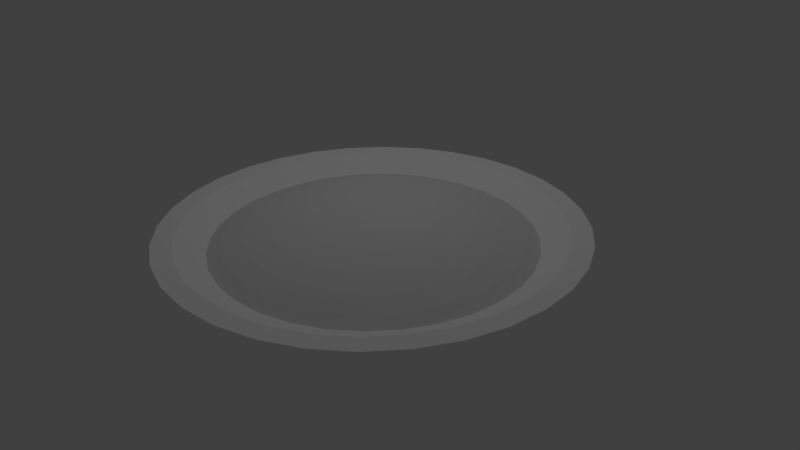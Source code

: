 # Source: spaghetti2.blend  (saved by Blender 2.79.0; exported with 4.5.12 LTS)
import bpy
from mathutils import Matrix  # noqa: F401  (used for matrix-valued properties, if any)

bpy.ops.wm.read_factory_settings(use_empty=True)
scene = bpy.context.scene
scene.name = 'Scene'

# ---- collections
col_collection_1 = bpy.data.collections.new('Collection 1'); scene.collection.children.link(col_collection_1)

# ---- materials (node trees are filled in below, after node groups)
mat_materialsin = bpy.data.materials.new('MaterialSin')
mat_materialsin.alpha_threshold = 0.0
mat_materialsin.use_transparent_shadow = False
mat_materialsin.roughness = 0.5
mat_materialsin.specular_intensity = 0.0
mat_materialsin.line_color = (0.0, 0.0, 0.0, 1.0)
mat_material_001 = bpy.data.materials.new('Material.001')
mat_material_001.alpha_threshold = 0.0
mat_material_001.use_transparent_shadow = False
mat_material_001.diffuse_color = (1.0, 1.0, 1.0, 1.0)
mat_material_001.roughness = 0.5
mat_material_001.specular_intensity = 0.0
mat_material_001.line_color = (0.0, 0.0, 0.0, 1.0)

# ---- material node trees

# ---- world
world_world = bpy.data.worlds.new('World'); scene.world = world_world
world_world.color = (0.05088, 0.05088, 0.05088)
world_world.use_sun_shadow = False
world_world.sun_shadow_jitter_overblur = 0.0
world_world.cycles.sampling_method = 'NONE'
world_world.cycles.sample_map_resolution = 256

# ---- cameras
cam_camera = bpy.data.cameras.new('Camera')
cam_camera.clip_end = 100.0
cam_camera.lens = 35.0
cam_camera.sensor_width = 32.0
cam_camera.sensor_height = 18.0
cam_camera.ortho_scale = 7.314
cam_camera.dof.focus_distance = 0.0
cam_camera.dof.aperture_fstop = 128.0

# ---- lights
light_lamp = bpy.data.lights.new('Lamp', 'POINT')
light_lamp.transmission_factor = 0.0
light_lamp.cutoff_distance = 30.0
light_lamp.energy = 100.0
light_lamp.shadow_buffer_clip_start = 1.001
light_lamp.shadow_soft_size = 0.1
light_lamp.shadow_maximum_resolution = 0.006
light_lamp.use_absolute_resolution = True
light_lamp.cycles.use_multiple_importance_sampling = False

# ---- meshes
me_cylinder = bpy.data.meshes.new('Cylinder')
me_cylinder.from_pydata([(-0.5863, -0.03586, -0.5573), (-1.011, -0.03586, -0.6105), (-1.402, -0.03586, -0.6969), (-1.744, -0.03586, -0.8131), (-2.026, -0.03586, -0.9548), (-2.235, -0.03586, -1.116), (-0.5778, 0.05022, -0.5573), (-0.9939, 0.133, -0.6105), (-1.377, 0.2093, -0.6969), (-1.714, 0.2761, -0.8131), (-1.989, 0.331, -0.9548), (-2.194, 0.3718, -1.116), (-0.5527, 0.133, -0.5573), (-0.9447, 0.2954, -0.6105), (-1.306, 0.445, -0.6969), (-1.623, 0.5761, -0.8131), (-1.882, 0.6838, -0.9548), (-2.076, 0.7638, -1.116), (-0.5119, 0.2093, -0.5573), (-0.8647, 0.445, -0.6105), (-1.19, 0.6622, -0.6969), (-1.475, 0.8526, -0.8131), (-1.709, 1.009, -0.9548), (-1.882, 1.125, -1.116), (-0.457, 0.2761, -0.5573), (-0.7571, 0.5761, -0.6105), (-1.034, 0.8526, -0.6969), (-1.276, 1.095, -0.8131), (-1.475, 1.294, -0.9548), (-1.623, 1.442, -1.116), (-0.3902, 0.331, -0.5573), (-0.6259, 0.6838, -0.6105), (-0.8431, 1.009, -0.6969), (-1.034, 1.294, -0.8131), (-1.19, 1.528, -0.9548), (-1.306, 1.702, -1.116), (-0.3139, 0.3718, -0.5573), (-0.4763, 0.7638, -0.6105), (-0.6259, 1.125, -0.6969), (-0.7571, 1.442, -0.8131), (-0.8647, 1.702, -0.9548), (-0.9447, 1.895, -1.116), (-0.2311, 0.3969, -0.5573), (-0.3139, 0.813, -0.6105), (-0.3902, 1.197, -0.6969), (-0.457, 1.533, -0.8131), (-0.5119, 1.809, -0.9548), (-0.5527, 2.014, -1.116), (-0.1451, 0.4054, -0.5573), (-0.1451, 0.8296, -0.6105), (-0.1451, 1.221, -0.6969), (-0.1451, 1.563, -0.8131), (-0.145, 1.845, -0.9548), (-0.1451, 2.054, -1.116), (-0.05897, 0.3969, -0.5573), (0.0238, 0.813, -0.6105), (0.1001, 1.197, -0.6969), (0.1669, 1.533, -0.8131), (0.2218, 1.809, -0.9548), (0.2626, 2.014, -1.116), (0.0238, 0.3718, -0.5573), (0.1862, 0.7638, -0.6105), (0.3358, 1.125, -0.6969), (0.467, 1.442, -0.8131), (0.5746, 1.702, -0.9548), (0.6546, 1.895, -1.116), (0.1001, 0.331, -0.5573), (0.3358, 0.6838, -0.6105), (0.553, 1.009, -0.6969), (0.7434, 1.294, -0.8131), (0.8997, 1.528, -0.9548), (1.016, 1.702, -1.116), (0.1669, 0.2761, -0.5573), (0.467, 0.5761, -0.6105), (0.7434, 0.8526, -0.6969), (0.9858, 1.095, -0.8131), (1.185, 1.294, -0.9548), (1.332, 1.442, -1.116), (0.2218, 0.2093, -0.5573), (0.5746, 0.445, -0.6105), (0.8997, 0.6622, -0.6969), (1.185, 0.8526, -0.8131), (1.419, 1.009, -0.9548), (1.592, 1.125, -1.116), (0.2626, 0.133, -0.5573), (0.6546, 0.2954, -0.6105), (1.016, 0.445, -0.6969), (1.332, 0.5761, -0.8131), (1.592, 0.6838, -0.9548), (1.785, 0.7638, -1.116), (0.2877, 0.05022, -0.5573), (0.7038, 0.133, -0.6105), (1.087, 0.2093, -0.6969), (1.423, 0.2761, -0.8131), (1.699, 0.331, -0.9548), (1.904, 0.3718, -1.116), (0.2962, -0.03586, -0.5573), (0.7205, -0.03586, -0.6105), (1.111, -0.03586, -0.6969), (1.454, -0.03586, -0.8131), (1.735, -0.03586, -0.9548), (1.944, -0.03586, -1.116), (0.2877, -0.1219, -0.5573), (0.7038, -0.2047, -0.6105), (1.087, -0.281, -0.6969), (1.423, -0.3479, -0.8131), (1.699, -0.4027, -0.9548), (1.904, -0.4435, -1.116), (0.2626, -0.2047, -0.5573), (0.6546, -0.3671, -0.6105), (1.016, -0.5167, -0.6969), (1.332, -0.6479, -0.8131), (1.592, -0.7555, -0.9548), (1.785, -0.8355, -1.116), (0.2218, -0.281, -0.5573), (0.5746, -0.5167, -0.6105), (0.8997, -0.7339, -0.6969), (1.185, -0.9244, -0.8131), (1.419, -1.081, -0.9548), (1.592, -1.197, -1.116), (0.1669, -0.3479, -0.5573), (0.467, -0.6479, -0.6105), (0.7434, -0.9244, -0.6969), (0.9858, -1.167, -0.8131), (1.185, -1.366, -0.9548), (1.332, -1.513, -1.116), (0.1001, -0.4027, -0.5573), (0.3358, -0.7555, -0.6105), (0.553, -1.081, -0.6969), (0.7434, -1.366, -0.8131), (0.8997, -1.599, -0.9548), (1.016, -1.773, -1.116), (0.0238, -0.4435, -0.5573), (0.1862, -0.8355, -0.6105), (0.3358, -1.197, -0.6969), (0.467, -1.513, -0.8131), (0.5746, -1.773, -0.9548), (0.6546, -1.966, -1.116), (-0.05897, -0.4686, -0.5573), (0.0238, -0.8847, -0.6105), (0.1001, -1.268, -0.6969), (0.1669, -1.604, -0.8131), (0.2218, -1.88, -0.9548), (0.2626, -2.085, -1.116), (-0.1451, -0.4771, -0.5573), (-0.1451, -0.9014, -0.6105), (-0.1451, -1.292, -0.6969), (-0.1451, -1.635, -0.8131), (-0.1451, -1.916, -0.9548), (-0.1451, -2.125, -1.116), (-0.2311, -0.4686, -0.5573), (-0.3139, -0.8847, -0.6105), (-0.3902, -1.268, -0.6969), (-0.457, -1.604, -0.8131), (-0.5119, -1.88, -0.9548), (-0.5527, -2.085, -1.116), (-0.3139, -0.4435, -0.5573), (-0.4763, -0.8355, -0.6105), (-0.6259, -1.197, -0.6969), (-0.7571, -1.513, -0.8131), (-0.8647, -1.773, -0.9548), (-0.9447, -1.966, -1.116), (-0.3902, -0.4027, -0.5573), (-0.6259, -0.7555, -0.6105), (-0.8431, -1.081, -0.6969), (-1.034, -1.366, -0.8131), (-1.19, -1.599, -0.9548), (-1.306, -1.773, -1.116), (-0.457, -0.3479, -0.5573), (-0.7571, -0.6479, -0.6105), (-1.034, -0.9244, -0.6969), (-1.276, -1.167, -0.8131), (-1.475, -1.366, -0.9548), (-1.623, -1.513, -1.116), (-0.5119, -0.281, -0.5573), (-0.8647, -0.5167, -0.6105), (-1.19, -0.7339, -0.6969), (-1.475, -0.9244, -0.8131), (-1.709, -1.081, -0.9548), (-1.882, -1.197, -1.116), (-0.1451, -0.03586, -0.5393), (-0.5527, -0.2047, -0.5573), (-0.9447, -0.3671, -0.6105), (-1.306, -0.5167, -0.6969), (-1.623, -0.6479, -0.8131), (-1.882, -0.7555, -0.9548), (-2.076, -0.8355, -1.116), (-0.5778, -0.1219, -0.5573), (-0.9939, -0.2047, -0.6105), (-1.377, -0.281, -0.6969), (-1.714, -0.3479, -0.8131), (-1.989, -0.4027, -0.9548), (-2.194, -0.4435, -1.116)], [], [(5, 4, 10, 11), (3, 2, 8, 9), (1, 0, 6, 7), (4, 3, 9, 10), (2, 1, 7, 8), (10, 9, 15, 16), (8, 7, 13, 14), (11, 10, 16, 17), (9, 8, 14, 15), (7, 6, 12, 13), (16, 15, 21, 22), (14, 13, 19, 20), (17, 16, 22, 23), (15, 14, 20, 21), (13, 12, 18, 19), (22, 21, 27, 28), (20, 19, 25, 26), (23, 22, 28, 29), (21, 20, 26, 27), (19, 18, 24, 25), (28, 27, 33, 34), (26, 25, 31, 32), (29, 28, 34, 35), (27, 26, 32, 33), (25, 24, 30, 31), (34, 33, 39, 40), (32, 31, 37, 38), (35, 34, 40, 41), (33, 32, 38, 39), (31, 30, 36, 37), (40, 39, 45, 46), (38, 37, 43, 44), (41, 40, 46, 47), (39, 38, 44, 45), (37, 36, 42, 43), (46, 45, 51, 52), (44, 43, 49, 50), (47, 46, 52, 53), (45, 44, 50, 51), (43, 42, 48, 49), (52, 51, 57, 58), (50, 49, 55, 56), (53, 52, 58, 59), (51, 50, 56, 57), (49, 48, 54, 55), (58, 57, 63, 64), (56, 55, 61, 62), (59, 58, 64, 65), (57, 56, 62, 63), (55, 54, 60, 61), (64, 63, 69, 70), (62, 61, 67, 68), (65, 64, 70, 71), (63, 62, 68, 69), (61, 60, 66, 67), (70, 69, 75, 76), (68, 67, 73, 74), (71, 70, 76, 77), (69, 68, 74, 75), (67, 66, 72, 73), (76, 75, 81, 82), (74, 73, 79, 80), (77, 76, 82, 83), (75, 74, 80, 81), (73, 72, 78, 79), (82, 81, 87, 88), (80, 79, 85, 86), (83, 82, 88, 89), (81, 80, 86, 87), (79, 78, 84, 85), (88, 87, 93, 94), (86, 85, 91, 92), (89, 88, 94, 95), (87, 86, 92, 93), (85, 84, 90, 91), (94, 93, 99, 100), (92, 91, 97, 98), (95, 94, 100, 101), (93, 92, 98, 99), (91, 90, 96, 97), (100, 99, 105, 106), (98, 97, 103, 104), (101, 100, 106, 107), (99, 98, 104, 105), (97, 96, 102, 103), (106, 105, 111, 112), (104, 103, 109, 110), (107, 106, 112, 113), (105, 104, 110, 111), (103, 102, 108, 109), (112, 111, 117, 118), (110, 109, 115, 116), (113, 112, 118, 119), (111, 110, 116, 117), (109, 108, 114, 115), (118, 117, 123, 124), (116, 115, 121, 122), (119, 118, 124, 125), (117, 116, 122, 123), (115, 114, 120, 121), (124, 123, 129, 130), (122, 121, 127, 128), (125, 124, 130, 131), (123, 122, 128, 129), (121, 120, 126, 127), (130, 129, 135, 136), (128, 127, 133, 134), (131, 130, 136, 137), (129, 128, 134, 135), (127, 126, 132, 133), (136, 135, 141, 142), (134, 133, 139, 140), (137, 136, 142, 143), (135, 134, 140, 141), (133, 132, 138, 139), (142, 141, 147, 148), (140, 139, 145, 146), (143, 142, 148, 149), (141, 140, 146, 147), (139, 138, 144, 145), (148, 147, 153, 154), (146, 145, 151, 152), (149, 148, 154, 155), (147, 146, 152, 153), (145, 144, 150, 151), (154, 153, 159, 160), (152, 151, 157, 158), (155, 154, 160, 161), (153, 152, 158, 159), (151, 150, 156, 157), (160, 159, 165, 166), (158, 157, 163, 164), (161, 160, 166, 167), (159, 158, 164, 165), (157, 156, 162, 163), (166, 165, 171, 172), (164, 163, 169, 170), (167, 166, 172, 173), (165, 164, 170, 171), (163, 162, 168, 169), (172, 171, 177, 178), (170, 169, 175, 176), (173, 172, 178, 179), (171, 170, 176, 177), (169, 168, 174, 175), (178, 177, 184, 185), (176, 175, 182, 183), (179, 178, 185, 186), (177, 176, 183, 184), (175, 174, 181, 182), (185, 184, 190, 191), (183, 182, 188, 189), (186, 185, 191, 192), (184, 183, 189, 190), (182, 181, 187, 188), (0, 180, 6), (6, 180, 12), (12, 180, 18), (18, 180, 24), (24, 180, 30), (30, 180, 36), (36, 180, 42), (42, 180, 48), (48, 180, 54), (54, 180, 60), (60, 180, 66), (66, 180, 72), (72, 180, 78), (78, 180, 84), (84, 180, 90), (90, 180, 96), (96, 180, 102), (102, 180, 108), (108, 180, 114), (114, 180, 120), (120, 180, 126), (126, 180, 132), (132, 180, 138), (138, 180, 144), (144, 180, 150), (150, 180, 156), (156, 180, 162), (162, 180, 168), (168, 180, 174), (174, 180, 181), (181, 180, 187), (191, 190, 3, 4), (189, 188, 1, 2), (187, 180, 0), (192, 191, 4, 5), (190, 189, 2, 3), (188, 187, 0, 1)])
_uv = me_cylinder.uv_layers.new(name='UVMap')
_uv.uv.foreach_set('vector', [0.1109, 0.1825, 0.1592, 0.2219, 0.1118, 0.2936, 0.05668, 0.2641, 0.2157, 0.268, 0.2794, 0.3202, 0.2486, 0.3666, 0.176, 0.3278, 0.3492, 0.3772, 0.4232, 0.4378, 0.4125, 0.4539, 0.3281, 0.4089, 0.1592, 0.2219, 0.2157, 0.268, 0.176, 0.3278, 0.1118, 0.2936, 0.2794, 0.3202, 0.3492, 0.3772, 0.3281, 0.4089, 0.2486, 0.3666, 0.1118, 0.2936, 0.176, 0.3278, 0.1486, 0.3942, 0.07904, 0.3731, 0.2486, 0.3666, 0.3281, 0.4089, 0.3136, 0.4441, 0.2274, 0.4181, 0.05668, 0.2641, 0.1118, 0.2936, 0.07904, 0.3731, 0.01923, 0.3548, 0.176, 0.3278, 0.2486, 0.3666, 0.2274, 0.4181, 0.1486, 0.3942, 0.3281, 0.4089, 0.4125, 0.4539, 0.4052, 0.4717, 0.3136, 0.4441, 0.07904, 0.3731, 0.1486, 0.3942, 0.1348, 0.4647, 0.06235, 0.4574, 0.2274, 0.4181, 0.3136, 0.4441, 0.3063, 0.4815, 0.2166, 0.4727, 0.01923, 0.3548, 0.07904, 0.3731, 0.06235, 0.4574, 9.996e-05, 0.4512, 0.1486, 0.3942, 0.2274, 0.4181, 0.2166, 0.4727, 0.1348, 0.4647, 0.3136, 0.4441, 0.4052, 0.4717, 0.4014, 0.4907, 0.3063, 0.4815, 0.06235, 0.4574, 0.1348, 0.4647, 0.1349, 0.5365, 0.06241, 0.5435, 0.2166, 0.4727, 0.3063, 0.4815, 0.3063, 0.5195, 0.2167, 0.5284, 9.996e-05, 0.4512, 0.06235, 0.4574, 0.06241, 0.5435, 0.0001, 0.5495, 0.1348, 0.4647, 0.2166, 0.4727, 0.2167, 0.5284, 0.1349, 0.5365, 0.3063, 0.4815, 0.4014, 0.4907, 0.4015, 0.51, 0.3063, 0.5195, 0.06241, 0.5435, 0.1349, 0.5365, 0.1489, 0.6069, 0.07923, 0.6279, 0.2167, 0.5284, 0.3063, 0.5195, 0.3138, 0.5568, 0.2277, 0.583, 0.0001, 0.5495, 0.06241, 0.5435, 0.07923, 0.6279, 0.01927, 0.6459, 0.1349, 0.5365, 0.2167, 0.5284, 0.2277, 0.583, 0.1489, 0.6069, 0.3063, 0.5195, 0.4015, 0.51, 0.4053, 0.5289, 0.3138, 0.5568, 0.07923, 0.6279, 0.1489, 0.6069, 0.1765, 0.6732, 0.1122, 0.7074, 0.2277, 0.583, 0.3138, 0.5568, 0.3284, 0.5919, 0.249, 0.6344, 0.01927, 0.6459, 0.07923, 0.6279, 0.1122, 0.7074, 0.05687, 0.7367, 0.1489, 0.6069, 0.2277, 0.583, 0.249, 0.6344, 0.1765, 0.6732, 0.3138, 0.5568, 0.4053, 0.5289, 0.4127, 0.5468, 0.3284, 0.5919, 0.1122, 0.7074, 0.1765, 0.6732, 0.2164, 0.7329, 0.16, 0.7789, 0.249, 0.6344, 0.3284, 0.5919, 0.3496, 0.6235, 0.28, 0.6807, 0.05687, 0.7367, 0.1122, 0.7074, 0.16, 0.7789, 0.1115, 0.8185, 0.1765, 0.6732, 0.249, 0.6344, 0.28, 0.6807, 0.2164, 0.7329, 0.3284, 0.5919, 0.4127, 0.5468, 0.4234, 0.5628, 0.3496, 0.6235, 0.16, 0.7789, 0.2164, 0.7329, 0.2672, 0.7836, 0.2208, 0.8398, 0.28, 0.6807, 0.3496, 0.6235, 0.3766, 0.6504, 0.3194, 0.7201, 0.1115, 0.8185, 0.16, 0.7789, 0.2208, 0.8398, 0.181, 0.8881, 0.2164, 0.7329, 0.28, 0.6807, 0.3194, 0.7201, 0.2672, 0.7836, 0.3496, 0.6235, 0.4234, 0.5628, 0.4371, 0.5764, 0.3766, 0.6504, 0.2208, 0.8398, 0.2672, 0.7836, 0.3269, 0.8235, 0.2924, 0.8877, 0.3194, 0.7201, 0.3766, 0.6504, 0.4082, 0.6715, 0.3658, 0.751, 0.181, 0.8881, 0.2208, 0.8398, 0.2924, 0.8877, 0.2627, 0.9428, 0.2672, 0.7836, 0.3194, 0.7201, 0.3658, 0.751, 0.3269, 0.8235, 0.3766, 0.6504, 0.4371, 0.5764, 0.4532, 0.5872, 0.4082, 0.6715, 0.2924, 0.8877, 0.3269, 0.8235, 0.3933, 0.851, 0.372, 0.9206, 0.3658, 0.751, 0.4082, 0.6715, 0.4434, 0.686, 0.4173, 0.7722, 0.2627, 0.9428, 0.2924, 0.8877, 0.372, 0.9206, 0.3536, 0.9805, 0.3269, 0.8235, 0.3658, 0.751, 0.4173, 0.7722, 0.3933, 0.851, 0.4082, 0.6715, 0.4532, 0.5872, 0.4711, 0.5945, 0.4434, 0.686, 0.372, 0.9206, 0.3933, 0.851, 0.4637, 0.865, 0.4564, 0.9375, 0.4173, 0.7722, 0.4434, 0.686, 0.4807, 0.6934, 0.4719, 0.7831, 0.3536, 0.9805, 0.372, 0.9206, 0.4564, 0.9375, 0.4501, 0.9998, 0.3933, 0.851, 0.4173, 0.7722, 0.4719, 0.7831, 0.4637, 0.865, 0.4434, 0.686, 0.4711, 0.5945, 0.49, 0.5983, 0.4807, 0.6934, 0.4564, 0.9375, 0.4637, 0.865, 0.5356, 0.865, 0.5425, 0.9375, 0.4719, 0.7831, 0.4807, 0.6934, 0.5188, 0.6934, 0.5276, 0.783, 0.4501, 0.9998, 0.4564, 0.9375, 0.5425, 0.9375, 0.5485, 0.9999, 0.4637, 0.865, 0.4719, 0.7831, 0.5276, 0.783, 0.5356, 0.865, 0.4807, 0.6934, 0.49, 0.5983, 0.5093, 0.5982, 0.5188, 0.6934, 0.5425, 0.9375, 0.5356, 0.865, 0.6061, 0.8509, 0.627, 0.9207, 0.5276, 0.783, 0.5188, 0.6934, 0.5561, 0.6859, 0.5823, 0.7721, 0.5485, 0.9999, 0.5425, 0.9375, 0.627, 0.9207, 0.645, 0.9808, 0.5356, 0.865, 0.5276, 0.783, 0.5823, 0.7721, 0.6061, 0.8509, 0.5188, 0.6934, 0.5093, 0.5982, 0.5283, 0.5944, 0.5561, 0.6859, 0.627, 0.9207, 0.6061, 0.8509, 0.6725, 0.8234, 0.7067, 0.8878, 0.5823, 0.7721, 0.5561, 0.6859, 0.5913, 0.6713, 0.6337, 0.7508, 0.645, 0.9808, 0.627, 0.9207, 0.7067, 0.8878, 0.736, 0.9432, 0.6061, 0.8509, 0.5823, 0.7721, 0.6337, 0.7508, 0.6725, 0.8234, 0.5561, 0.6859, 0.5283, 0.5944, 0.5461, 0.587, 0.5913, 0.6713, 0.7067, 0.8878, 0.6725, 0.8234, 0.7322, 0.7835, 0.7783, 0.84, 0.6337, 0.7508, 0.5913, 0.6713, 0.6229, 0.6501, 0.6801, 0.7198, 0.736, 0.9432, 0.7067, 0.8878, 0.7783, 0.84, 0.8179, 0.8886, 0.6725, 0.8234, 0.6337, 0.7508, 0.6801, 0.7198, 0.7322, 0.7835, 0.5913, 0.6713, 0.5461, 0.587, 0.5622, 0.5762, 0.6229, 0.6501, 0.7783, 0.84, 0.7322, 0.7835, 0.7831, 0.7327, 0.8393, 0.7791, 0.6801, 0.7198, 0.6229, 0.6501, 0.6498, 0.6232, 0.7195, 0.6803, 0.8179, 0.8886, 0.7783, 0.84, 0.8393, 0.7791, 0.8876, 0.819, 0.7322, 0.7835, 0.6801, 0.7198, 0.7195, 0.6803, 0.7831, 0.7327, 0.6229, 0.6501, 0.5622, 0.5762, 0.5758, 0.5626, 0.6498, 0.6232, 0.8393, 0.7791, 0.7831, 0.7327, 0.823, 0.6729, 0.8872, 0.7074, 0.7195, 0.6803, 0.6498, 0.6232, 0.6709, 0.5915, 0.7504, 0.634, 0.8876, 0.819, 0.8393, 0.7791, 0.8872, 0.7074, 0.9424, 0.7372, 0.7831, 0.7327, 0.7195, 0.6803, 0.7504, 0.634, 0.823, 0.6729, 0.6498, 0.6232, 0.5758, 0.5626, 0.5865, 0.5465, 0.6709, 0.5915, 0.8872, 0.7074, 0.823, 0.6729, 0.8505, 0.6064, 0.9202, 0.6278, 0.7504, 0.634, 0.6709, 0.5915, 0.6854, 0.5563, 0.7717, 0.5824, 0.9424, 0.7372, 0.8872, 0.7074, 0.9202, 0.6278, 0.9802, 0.6462, 0.823, 0.6729, 0.7504, 0.634, 0.7717, 0.5824, 0.8505, 0.6064, 0.6709, 0.5915, 0.5865, 0.5465, 0.5939, 0.5286, 0.6854, 0.5563, 0.9202, 0.6278, 0.8505, 0.6064, 0.8645, 0.5359, 0.9371, 0.5432, 0.7717, 0.5824, 0.6854, 0.5563, 0.6928, 0.5189, 0.7825, 0.5278, 0.9802, 0.6462, 0.9202, 0.6278, 0.9371, 0.5432, 0.9995, 0.5495, 0.8505, 0.6064, 0.7717, 0.5824, 0.7825, 0.5278, 0.8645, 0.5359, 0.6854, 0.5563, 0.5939, 0.5286, 0.5976, 0.5097, 0.6928, 0.5189, 0.9371, 0.5432, 0.8645, 0.5359, 0.8644, 0.464, 0.9371, 0.457, 0.7825, 0.5278, 0.6928, 0.5189, 0.6927, 0.4809, 0.7824, 0.472, 0.9995, 0.5495, 0.9371, 0.5432, 0.9371, 0.457, 0.9996, 0.451, 0.8645, 0.5359, 0.7825, 0.5278, 0.7824, 0.472, 0.8644, 0.464, 0.6928, 0.5189, 0.5976, 0.5097, 0.5976, 0.4903, 0.6927, 0.4809, 0.9371, 0.457, 0.8644, 0.464, 0.8503, 0.3935, 0.9202, 0.3723, 0.7824, 0.472, 0.6927, 0.4809, 0.6853, 0.4435, 0.7715, 0.4173, 0.9996, 0.451, 0.9371, 0.457, 0.9202, 0.3723, 0.9803, 0.3542, 0.8644, 0.464, 0.7824, 0.472, 0.7715, 0.4173, 0.8503, 0.3935, 0.6927, 0.4809, 0.5976, 0.4903, 0.5938, 0.4714, 0.6853, 0.4435, 0.9202, 0.3723, 0.8503, 0.3935, 0.8229, 0.327, 0.8872, 0.2926, 0.7715, 0.4173, 0.6853, 0.4435, 0.6707, 0.4084, 0.7501, 0.3659, 0.9803, 0.3542, 0.9202, 0.3723, 0.8872, 0.2926, 0.9426, 0.2632, 0.8503, 0.3935, 0.7715, 0.4173, 0.7501, 0.3659, 0.8229, 0.327, 0.6853, 0.4435, 0.5938, 0.4714, 0.5864, 0.4536, 0.6707, 0.4084, 0.8872, 0.2926, 0.8229, 0.327, 0.7828, 0.2672, 0.8392, 0.221, 0.7501, 0.3659, 0.6707, 0.4084, 0.6495, 0.3767, 0.7192, 0.3195, 0.9426, 0.2632, 0.8872, 0.2926, 0.8392, 0.221, 0.8878, 0.1813, 0.8229, 0.327, 0.7501, 0.3659, 0.7192, 0.3195, 0.7828, 0.2672, 0.6707, 0.4084, 0.5864, 0.4536, 0.5756, 0.4375, 0.6495, 0.3767, 0.8392, 0.221, 0.7828, 0.2672, 0.7319, 0.2164, 0.7783, 0.1601, 0.7192, 0.3195, 0.6495, 0.3767, 0.6225, 0.3498, 0.6797, 0.2801, 0.8878, 0.1813, 0.8392, 0.221, 0.7783, 0.1601, 0.8182, 0.1117, 0.7828, 0.2672, 0.7192, 0.3195, 0.6797, 0.2801, 0.7319, 0.2164, 0.6495, 0.3767, 0.5756, 0.4375, 0.5619, 0.4239, 0.6225, 0.3498, 0.7783, 0.1601, 0.7319, 0.2164, 0.6721, 0.1766, 0.7065, 0.1123, 0.6797, 0.2801, 0.6225, 0.3498, 0.5908, 0.3287, 0.6332, 0.2492, 0.8182, 0.1117, 0.7783, 0.1601, 0.7065, 0.1123, 0.7362, 0.05698, 0.7319, 0.2164, 0.6797, 0.2801, 0.6332, 0.2492, 0.6721, 0.1766, 0.6225, 0.3498, 0.5619, 0.4239, 0.5458, 0.4132, 0.5908, 0.3287, 0.7065, 0.1123, 0.6721, 0.1766, 0.6056, 0.1492, 0.6268, 0.07929, 0.6332, 0.2492, 0.5908, 0.3287, 0.5556, 0.3142, 0.5817, 0.2279, 0.7362, 0.05698, 0.7065, 0.1123, 0.6268, 0.07929, 0.6452, 0.01928, 0.6721, 0.1766, 0.6332, 0.2492, 0.5817, 0.2279, 0.6056, 0.1492, 0.5908, 0.3287, 0.5458, 0.4132, 0.5279, 0.4058, 0.5556, 0.3142, 0.6268, 0.07929, 0.6056, 0.1492, 0.5351, 0.135, 0.5422, 0.06252, 0.5817, 0.2279, 0.5556, 0.3142, 0.5182, 0.3069, 0.527, 0.2171, 0.6452, 0.01928, 0.6268, 0.07929, 0.5422, 0.06252, 0.5485, 9.996e-05, 0.6056, 0.1492, 0.5817, 0.2279, 0.527, 0.2171, 0.5351, 0.135, 0.5556, 0.3142, 0.5279, 0.4058, 0.509, 0.4021, 0.5182, 0.3069, 0.5422, 0.06252, 0.5351, 0.135, 0.4631, 0.1352, 0.456, 0.0626, 0.527, 0.2171, 0.5182, 0.3069, 0.4801, 0.307, 0.4712, 0.2172, 0.5485, 9.996e-05, 0.5422, 0.06252, 0.456, 0.0626, 0.45, 0.000137, 0.5351, 0.135, 0.527, 0.2171, 0.4712, 0.2172, 0.4631, 0.1352, 0.5182, 0.3069, 0.509, 0.4021, 0.4897, 0.4021, 0.4801, 0.307, 0.456, 0.0626, 0.4631, 0.1352, 0.3926, 0.1494, 0.3714, 0.07952, 0.4712, 0.2172, 0.4801, 0.307, 0.4428, 0.3145, 0.4165, 0.2282, 0.45, 0.000137, 0.456, 0.0626, 0.3714, 0.07952, 0.3533, 0.01939, 0.4631, 0.1352, 0.4712, 0.2172, 0.4165, 0.2282, 0.3926, 0.1494, 0.4801, 0.307, 0.4897, 0.4021, 0.4707, 0.4059, 0.4428, 0.3145, 0.3714, 0.07952, 0.3926, 0.1494, 0.3262, 0.1771, 0.2918, 0.1127, 0.4165, 0.2282, 0.4428, 0.3145, 0.4077, 0.3291, 0.3651, 0.2497, 0.3533, 0.01939, 0.3714, 0.07952, 0.2918, 0.1127, 0.2621, 0.05721, 0.3926, 0.1494, 0.4165, 0.2282, 0.3651, 0.2497, 0.3262, 0.1771, 0.4428, 0.3145, 0.4707, 0.4059, 0.4529, 0.4133, 0.4077, 0.3291, 0.2918, 0.1127, 0.3262, 0.1771, 0.2665, 0.2172, 0.2202, 0.1609, 0.3651, 0.2497, 0.4077, 0.3291, 0.3761, 0.3503, 0.3188, 0.2808, 0.2621, 0.05721, 0.2918, 0.1127, 0.2202, 0.1609, 0.18, 0.1123, 0.3262, 0.1771, 0.3651, 0.2497, 0.3188, 0.2808, 0.2665, 0.2172, 0.4077, 0.3291, 0.4529, 0.4133, 0.4369, 0.4241, 0.3761, 0.3503, 0.4232, 0.4378, 0.4995, 0.5002, 0.4125, 0.4539, 0.4125, 0.4539, 0.4995, 0.5002, 0.4052, 0.4717, 0.4052, 0.4717, 0.4995, 0.5002, 0.4014, 0.4907, 0.4014, 0.4907, 0.4995, 0.5002, 0.4015, 0.51, 0.4015, 0.51, 0.4995, 0.5002, 0.4053, 0.5289, 0.4053, 0.5289, 0.4995, 0.5002, 0.4127, 0.5468, 0.4127, 0.5468, 0.4995, 0.5002, 0.4234, 0.5628, 0.4234, 0.5628, 0.4995, 0.5002, 0.4371, 0.5764, 0.4371, 0.5764, 0.4995, 0.5002, 0.4532, 0.5872, 0.4532, 0.5872, 0.4995, 0.5002, 0.4711, 0.5945, 0.4711, 0.5945, 0.4995, 0.5002, 0.49, 0.5983, 0.49, 0.5983, 0.4995, 0.5002, 0.5093, 0.5982, 0.5093, 0.5982, 0.4995, 0.5002, 0.5283, 0.5944, 0.5283, 0.5944, 0.4995, 0.5002, 0.5461, 0.587, 0.5461, 0.587, 0.4995, 0.5002, 0.5622, 0.5762, 0.5622, 0.5762, 0.4995, 0.5002, 0.5758, 0.5626, 0.5758, 0.5626, 0.4995, 0.5002, 0.5865, 0.5465, 0.5865, 0.5465, 0.4995, 0.5002, 0.5939, 0.5286, 0.5939, 0.5286, 0.4995, 0.5002, 0.5976, 0.5097, 0.5976, 0.5097, 0.4995, 0.5002, 0.5976, 0.4903, 0.5976, 0.4903, 0.4995, 0.5002, 0.5938, 0.4714, 0.5938, 0.4714, 0.4995, 0.5002, 0.5864, 0.4536, 0.5864, 0.4536, 0.4995, 0.5002, 0.5756, 0.4375, 0.5756, 0.4375, 0.4995, 0.5002, 0.5619, 0.4239, 0.5619, 0.4239, 0.4995, 0.5002, 0.5458, 0.4132, 0.5458, 0.4132, 0.4995, 0.5002, 0.5279, 0.4058, 0.5279, 0.4058, 0.4995, 0.5002, 0.509, 0.4021, 0.509, 0.4021, 0.4995, 0.5002, 0.4897, 0.4021, 0.4897, 0.4021, 0.4995, 0.5002, 0.4707, 0.4059, 0.4707, 0.4059, 0.4995, 0.5002, 0.4529, 0.4133, 0.4529, 0.4133, 0.4995, 0.5002, 0.4369, 0.4241, 0.2202, 0.1609, 0.2665, 0.2172, 0.2157, 0.268, 0.1592, 0.2219, 0.3188, 0.2808, 0.3761, 0.3503, 0.3492, 0.3772, 0.2794, 0.3202, 0.4369, 0.4241, 0.4995, 0.5002, 0.4232, 0.4378, 0.18, 0.1123, 0.2202, 0.1609, 0.1592, 0.2219, 0.1109, 0.1825, 0.2665, 0.2172, 0.3188, 0.2808, 0.2794, 0.3202, 0.2157, 0.268, 0.3761, 0.3503, 0.4369, 0.4241, 0.4232, 0.4378, 0.3492, 0.3772])
me_cylinder.materials.append(mat_materialsin)
me_cylinder.use_remesh_preserve_volume = False
me_cylinder.use_remesh_preserve_attributes = False
me_cylinder.use_mirror_vertex_groups = False
me_cylinder.update()
me_sphere = bpy.data.meshes.new('Sphere')
me_sphere.from_pydata([(-0.9534, 5.12e-09, -0.3428), (-0.8315, 0.0, -0.409), (-0.9351, 0.186, -0.3428), (-0.8155, 0.1622, -0.409), (-0.8809, 0.3649, -0.3428), (-0.7682, 0.3182, -0.409), (-0.7928, 0.5297, -0.3428), (-0.6913, 0.4619, -0.409), (-0.6742, 0.6742, -0.3428), (-0.5879, 0.5879, -0.409), (-0.5297, 0.7928, -0.3428), (-0.4619, 0.6913, -0.409), (-0.3649, 0.8809, -0.3428), (-0.3182, 0.7682, -0.409), (-0.186, 0.9351, -0.3428), (-0.1622, 0.8155, -0.409), (2.322e-07, 0.9534, -0.3428), (3.341e-07, 0.8315, -0.409), (0.186, 0.9351, -0.3428), (0.1622, 0.8155, -0.409), (0.3649, 0.8809, -0.3428), (0.3182, 0.7682, -0.409), (0.5297, 0.7928, -0.3428), (0.4619, 0.6913, -0.409), (0.6742, 0.6742, -0.3428), (0.5879, 0.5879, -0.409), (0.7928, 0.5297, -0.3428), (0.6913, 0.4619, -0.409), (0.8809, 0.3649, -0.3428), (0.7682, 0.3182, -0.409), (0.9351, 0.186, -0.3428), (0.8155, 0.1622, -0.409), (0.9534, 7.072e-08, -0.3428), (0.8315, -8.544e-08, -0.409), (0.9351, -0.186, -0.3428), (0.8155, -0.1622, -0.409), (0.8809, -0.3649, -0.3428), (0.7682, -0.3182, -0.409), (0.7928, -0.5297, -0.3428), (0.6913, -0.4619, -0.409), (0.6742, -0.6742, -0.3428), (0.5879, -0.5879, -0.409), (0.5297, -0.7928, -0.3428), (0.4619, -0.6913, -0.409), (0.3649, -0.8809, -0.3428), (0.3182, -0.7682, -0.409), (0.186, -0.9351, -0.3428), (0.1622, -0.8155, -0.409), (3.245e-07, -0.9534, -0.3428), (1.404e-07, -0.8315, -0.409), (-0.186, -0.9351, -0.3428), (-0.1622, -0.8155, -0.409), (-0.3649, -0.8809, -0.3428), (-0.3182, -0.7682, -0.409), (-0.5297, -0.7928, -0.3428), (-0.4619, -0.6913, -0.409), (-0.6742, -0.6742, -0.3428), (-0.5879, -0.5879, -0.409), (-0.7928, -0.5297, -0.3428), (-0.6913, -0.4619, -0.409), (-0.8809, -0.3649, -0.3428), (-0.7682, -0.3182, -0.409), (-0.9351, -0.186, -0.3428), (-0.8155, -0.1622, -0.409), (-1.042, -4.919e-09, -0.3428), (-1.022, 0.2033, -0.3428), (-0.9627, 0.3988, -0.3428), (-0.8664, 0.5789, -0.3428), (-0.7368, 0.7368, -0.3428), (-0.5789, 0.8664, -0.3428), (-0.3988, 0.9627, -0.3428), (-0.2033, 1.022, -0.3428), (2.289e-07, 1.042, -0.3428), (0.2033, 1.022, -0.3428), (0.3988, 0.9627, -0.3428), (0.5789, 0.8664, -0.3428), (0.7368, 0.7368, -0.3428), (0.8664, 0.5789, -0.3428), (0.9627, 0.3988, -0.3428), (1.022, 0.2033, -0.3428), (1.042, 6.678e-08, -0.3428), (1.022, -0.2033, -0.3428), (0.9627, -0.3988, -0.3428), (0.8664, -0.5789, -0.3428), (0.7368, -0.7368, -0.3428), (0.5789, -0.8664, -0.3428), (0.3988, -0.9627, -0.3428), (0.2033, -1.022, -0.3428), (3.297e-07, -1.042, -0.3428), (-0.2033, -1.022, -0.3428), (-0.3988, -0.9627, -0.3428), (-0.5789, -0.8664, -0.3428), (-0.7368, -0.7368, -0.3428), (-0.8664, -0.5789, -0.3428), (-0.9627, -0.3988, -0.3428), (-1.022, -0.2033, -0.3428), (-0.8001, 1.079e-08, -0.3948), (-0.7847, 0.1561, -0.3948), (-0.9234, 0.1837, -0.3245), (-0.9415, 1.142e-08, -0.3245), (-0.7392, 0.3062, -0.3948), (-0.8698, 0.3603, -0.3245), (-0.6652, 0.4445, -0.3948), (-0.7828, 0.5231, -0.3245), (-0.5657, 0.5657, -0.3948), (-0.6657, 0.6657, -0.3245), (-0.4445, 0.6652, -0.3948), (-0.5231, 0.7828, -0.3245), (-0.3062, 0.7392, -0.3948), (-0.3603, 0.8698, -0.3245), (-0.1561, 0.7847, -0.3948), (-0.1837, 0.9234, -0.3245), (3.301e-07, 0.8001, -0.3948), (2.325e-07, 0.9415, -0.3245), (0.1561, 0.7847, -0.3948), (0.1837, 0.9234, -0.3245), (0.3062, 0.7392, -0.3948), (0.3603, 0.8698, -0.3245), (0.4445, 0.6652, -0.3948), (0.5231, 0.7828, -0.3245), (0.5657, 0.5657, -0.3948), (0.6657, 0.6657, -0.3245), (0.6652, 0.4445, -0.3948), (0.7828, 0.5231, -0.3245), (0.7392, 0.3062, -0.3948), (0.8698, 0.3603, -0.3245), (0.7847, 0.1561, -0.3948), (0.9234, 0.1837, -0.3245), (0.8001, -7.59e-08, -0.3948), (0.9415, 7.213e-08, -0.3245), (0.7847, -0.1561, -0.3948), (0.9234, -0.1837, -0.3245), (0.7392, -0.3062, -0.3948), (0.8698, -0.3603, -0.3245), (0.6652, -0.4445, -0.3948), (0.7828, -0.5231, -0.3245), (0.5657, -0.5657, -0.3948), (0.6657, -0.6657, -0.3245), (0.4445, -0.6652, -0.3948), (0.5231, -0.7828, -0.3245), (0.3062, -0.7392, -0.3948), (0.3603, -0.8698, -0.3245), (0.1561, -0.7847, -0.3948), (0.1837, -0.9234, -0.3245), (1.437e-07, -0.8001, -0.3948), (3.247e-07, -0.9415, -0.3245), (-0.1561, -0.7847, -0.3948), (-0.1837, -0.9234, -0.3245), (-0.3062, -0.7392, -0.3948), (-0.3603, -0.8698, -0.3245), (-0.4445, -0.6652, -0.3948), (-0.5231, -0.7828, -0.3245), (-0.5657, -0.5657, -0.3948), (-0.6657, -0.6657, -0.3245), (-0.6652, -0.4445, -0.3948), (-0.7828, -0.5231, -0.3245), (-0.7392, -0.3062, -0.3948), (-0.8698, -0.3603, -0.3245), (-0.7847, -0.1561, -0.3948), (-0.9234, -0.1837, -0.3245), (3.297e-07, -1.042, -0.3244), (0.2033, -1.022, -0.3244), (-0.9627, 0.3988, -0.3244), (-1.022, 0.2033, -0.3244), (0.8664, 0.5789, -0.3244), (0.7368, 0.7368, -0.3244), (-0.5789, -0.8664, -0.3244), (-0.3988, -0.9627, -0.3244), (-0.5789, 0.8664, -0.3244), (-0.7368, 0.7368, -0.3244), (1.042, 6.678e-08, -0.3244), (1.022, 0.2033, -0.3244), (-0.9627, -0.3988, -0.3244), (-0.8664, -0.5789, -0.3244), (0.8664, -0.5789, -0.3244), (0.9627, -0.3988, -0.3244), (2.289e-07, 1.042, -0.3244), (-0.2033, 1.022, -0.3244), (0.3988, -0.9627, -0.3244), (0.5789, -0.8664, -0.3244), (0.5789, 0.8664, -0.3244), (0.3988, 0.9627, -0.3244), (-0.2033, -1.022, -0.3244), (-0.8664, 0.5789, -0.3244), (0.9627, 0.3988, -0.3244), (-1.042, -4.919e-09, -0.3244), (-1.022, -0.2033, -0.3244), (-0.7368, -0.7368, -0.3244), (1.022, -0.2033, -0.3244), (-0.3988, 0.9627, -0.3244), (0.7368, -0.7368, -0.3244), (0.2033, 1.022, -0.3244)], [], [(1, 0, 2, 3), (3, 2, 4, 5), (5, 4, 6, 7), (7, 6, 8, 9), (9, 8, 10, 11), (11, 10, 12, 13), (13, 12, 14, 15), (15, 14, 16, 17), (17, 16, 18, 19), (19, 18, 20, 21), (21, 20, 22, 23), (23, 22, 24, 25), (25, 24, 26, 27), (27, 26, 28, 29), (29, 28, 30, 31), (31, 30, 32, 33), (33, 32, 34, 35), (35, 34, 36, 37), (37, 36, 38, 39), (39, 38, 40, 41), (41, 40, 42, 43), (43, 42, 44, 45), (45, 44, 46, 47), (47, 46, 48, 49), (49, 48, 50, 51), (51, 50, 52, 53), (53, 52, 54, 55), (55, 54, 56, 57), (57, 56, 58, 59), (59, 58, 60, 61), (61, 60, 62, 63), (63, 62, 0, 1), (1, 3, 5, 7, 9, 11, 13, 15, 17, 19, 21, 23, 25, 27, 29, 31, 33, 35, 37, 39, 41, 43, 45, 47, 49, 51, 53, 55, 57, 59, 61, 63), (48, 46, 87, 88), (4, 2, 65, 66), (26, 24, 76, 77), (54, 52, 90, 91), (10, 8, 68, 69), (32, 30, 79, 80), (60, 58, 93, 94), (38, 36, 82, 83), (16, 14, 71, 72), (44, 42, 85, 86), (22, 20, 74, 75), (50, 48, 88, 89), (6, 4, 66, 67), (28, 26, 77, 78), (0, 62, 95, 64), (56, 54, 91, 92), (34, 32, 80, 81), (12, 10, 69, 70), (62, 60, 94, 95), (40, 38, 83, 84), (18, 16, 72, 73), (46, 44, 86, 87), (2, 0, 64, 65), (24, 22, 75, 76), (52, 50, 89, 90), (8, 6, 67, 68), (30, 28, 78, 79), (58, 56, 92, 93), (36, 34, 81, 82), (14, 12, 70, 71), (42, 40, 84, 85), (20, 18, 73, 74), (96, 97, 98, 99), (97, 100, 101, 98), (100, 102, 103, 101), (102, 104, 105, 103), (104, 106, 107, 105), (106, 108, 109, 107), (108, 110, 111, 109), (110, 112, 113, 111), (112, 114, 115, 113), (114, 116, 117, 115), (116, 118, 119, 117), (118, 120, 121, 119), (120, 122, 123, 121), (122, 124, 125, 123), (124, 126, 127, 125), (126, 128, 129, 127), (128, 130, 131, 129), (130, 132, 133, 131), (132, 134, 135, 133), (134, 136, 137, 135), (136, 138, 139, 137), (138, 140, 141, 139), (140, 142, 143, 141), (142, 144, 145, 143), (144, 146, 147, 145), (146, 148, 149, 147), (148, 150, 151, 149), (150, 152, 153, 151), (152, 154, 155, 153), (154, 156, 157, 155), (156, 158, 159, 157), (158, 96, 99, 159), (96, 158, 156, 154, 152, 150, 148, 146, 144, 142, 140, 138, 136, 134, 132, 130, 128, 126, 124, 122, 120, 118, 116, 114, 112, 110, 108, 106, 104, 102, 100, 97), (145, 160, 161, 143), (101, 162, 163, 98), (123, 164, 165, 121), (151, 166, 167, 149), (107, 168, 169, 105), (129, 170, 171, 127), (157, 172, 173, 155), (135, 174, 175, 133), (113, 176, 177, 111), (141, 178, 179, 139), (119, 180, 181, 117), (147, 182, 160, 145), (103, 183, 162, 101), (125, 184, 164, 123), (99, 185, 186, 159), (153, 187, 166, 151), (131, 188, 170, 129), (109, 189, 168, 107), (159, 186, 172, 157), (137, 190, 174, 135), (115, 191, 176, 113), (143, 161, 178, 141), (98, 163, 185, 99), (121, 165, 180, 119), (149, 167, 182, 147), (105, 169, 183, 103), (127, 171, 184, 125), (155, 173, 187, 153), (133, 175, 188, 131), (111, 177, 189, 109), (139, 179, 190, 137), (117, 181, 191, 115), (76, 75, 180, 165), (65, 64, 185, 163), (87, 86, 178, 161), (74, 73, 191, 181), (85, 84, 190, 179), (64, 95, 186, 185), (94, 93, 173, 172), (83, 82, 175, 174), (72, 71, 177, 176), (70, 69, 168, 189), (81, 80, 170, 188), (92, 91, 166, 187), (79, 78, 184, 171), (68, 67, 183, 169), (90, 89, 182, 167), (88, 87, 161, 160), (66, 65, 163, 162), (77, 76, 165, 164), (86, 85, 179, 178), (75, 74, 181, 180), (73, 72, 176, 191), (84, 83, 174, 190), (95, 94, 172, 186), (71, 70, 189, 177), (82, 81, 188, 175), (93, 92, 187, 173), (91, 90, 167, 166), (69, 68, 169, 168), (80, 79, 171, 170), (89, 88, 160, 182), (67, 66, 162, 183), (78, 77, 164, 184)])
me_sphere.materials.append(mat_material_001)
me_sphere.use_remesh_preserve_volume = False
me_sphere.use_remesh_preserve_attributes = False
me_sphere.use_mirror_vertex_groups = False
me_sphere.update()

# ---- objects
ob_cylinder = bpy.data.objects.new('Cylinder', me_cylinder)
ob_sphere = bpy.data.objects.new('Sphere', me_sphere)
ob_lamp = bpy.data.objects.new('Lamp', light_lamp)
ob_camera = bpy.data.objects.new('Camera', cam_camera)

# ---- transforms, parenting, visibility, modifiers, constraints
ob_cylinder.location = (0.1585, 0.04568, 0.9466)
ob_cylinder.scale = (1.03, 1.03, 0.6805)
ob_cylinder.lineart.crease_threshold = 0.0
ob_sphere.location = (0.0, 0.0, 1.254)
ob_sphere.scale = (2.648, 2.648, 2.648)
ob_sphere.lineart.crease_threshold = 0.0
ob_lamp.location = (-0.5589, 1.166, 6.447)
ob_lamp.rotation_euler = (0.6503, 0.05522, 1.866)
ob_lamp.lock_rotations_4d = False
ob_lamp.empty_display_type = 'ARROWS'
ob_lamp.color = (0.0, 0.0, 0.0, 0.0)
ob_lamp.lineart.crease_threshold = 0.0
ob_camera.location = (7.481, -6.508, 5.344)
ob_camera.rotation_euler = (1.109, 0.01082, 0.8149)
ob_camera.lock_rotations_4d = False
ob_camera.empty_display_type = 'ARROWS'
ob_camera.color = (0.0, 0.0, 0.0, 0.0)
ob_camera.display_type = 'WIRE'
ob_camera.lineart.crease_threshold = 0.0

# ---- collection membership
col_collection_1.objects.link(ob_cylinder)
col_collection_1.objects.link(ob_sphere)
col_collection_1.objects.link(ob_lamp)
col_collection_1.objects.link(ob_camera)

# ---- scene / render settings (as saved in the file)
scene.camera = ob_camera
scene.frame_start = 1; scene.frame_end = 250; scene.frame_set(1)
scene.render.engine = 'BLENDER_EEVEE_NEXT'
scene.render.resolution_percentage = 50
scene.render.dither_intensity = 0.0
scene.cycles.use_denoising = False
scene.cycles.samples = 10
scene.cycles.sampling_pattern = 'TABULATED_SOBOL'
scene.cycles.light_sampling_threshold = 0.0
scene.cycles.use_adaptive_sampling = False
scene.cycles.use_light_tree = False
scene.cycles.blur_glossy = 0.0
scene.cycles.volume_bounces = 1
scene.cycles.pixel_filter_type = 'GAUSSIAN'
scene.cycles.sample_clamp_indirect = 0.0
scene.view_settings.view_transform = 'Standard'
bpy.context.view_layer.update()
